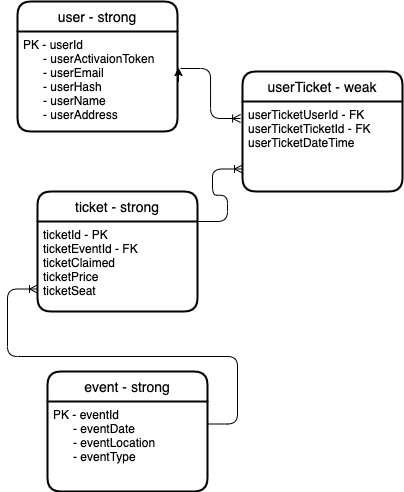

The diagram above was exported from draw.io. Its source (the exported page's mxGraphModel, read from the mxfile embedded in the PNG):
<mxGraphModel dx="872" dy="465" grid="1" gridSize="10" guides="1" tooltips="1" connect="1" arrows="1" fold="1" page="1" pageScale="1" pageWidth="850" pageHeight="1100" math="0" shadow="0">
  <root>
    <mxCell id="0" />
    <mxCell id="1" parent="0" />
    <mxCell id="WED4FgbRuNad740I_W20-16" value="" style="edgeStyle=entityRelationEdgeStyle;fontSize=12;html=1;endArrow=ERoneToMany;exitX=1.019;exitY=0.37;exitDx=0;exitDy=0;exitPerimeter=0;entryX=-0.012;entryY=0.189;entryDx=0;entryDy=0;entryPerimeter=0;" edge="1" parent="1" source="WED4FgbRuNad740I_W20-2" target="WED4FgbRuNad740I_W20-15">
      <mxGeometry width="100" height="100" relative="1" as="geometry">
        <mxPoint x="540" y="360" as="sourcePoint" />
        <mxPoint x="640" y="260" as="targetPoint" />
      </mxGeometry>
    </mxCell>
    <mxCell id="WED4FgbRuNad740I_W20-18" value="" style="edgeStyle=entityRelationEdgeStyle;fontSize=12;html=1;endArrow=ERoneToMany;exitX=1;exitY=0.25;exitDx=0;exitDy=0;entryX=0;entryY=0.75;entryDx=0;entryDy=0;" edge="1" parent="1" source="WED4FgbRuNad740I_W20-4" target="WED4FgbRuNad740I_W20-6">
      <mxGeometry width="100" height="100" relative="1" as="geometry">
        <mxPoint x="540" y="360" as="sourcePoint" />
        <mxPoint x="640" y="260" as="targetPoint" />
      </mxGeometry>
    </mxCell>
    <mxCell id="WED4FgbRuNad740I_W20-14" value="userTicket - weak" style="swimlane;childLayout=stackLayout;horizontal=1;startSize=30;horizontalStack=0;rounded=1;fontSize=14;fontStyle=0;strokeWidth=2;resizeParent=0;resizeLast=1;shadow=0;dashed=0;align=center;" vertex="1" parent="1">
      <mxGeometry x="425" y="80" width="160" height="120" as="geometry" />
    </mxCell>
    <mxCell id="WED4FgbRuNad740I_W20-15" value="userTicketUserId - FK&#10;userTicketTicketId - FK&#10;userTicketDateTime" style="align=left;strokeColor=none;fillColor=none;spacingLeft=4;fontSize=12;verticalAlign=top;resizable=0;rotatable=0;part=1;" vertex="1" parent="WED4FgbRuNad740I_W20-14">
      <mxGeometry y="30" width="160" height="90" as="geometry" />
    </mxCell>
    <mxCell id="WED4FgbRuNad740I_W20-20" value="" style="edgeStyle=entityRelationEdgeStyle;fontSize=12;html=1;endArrow=ERoneToMany;entryX=0;entryY=0.75;entryDx=0;entryDy=0;exitX=1;exitY=0.25;exitDx=0;exitDy=0;" edge="1" parent="1" source="WED4FgbRuNad740I_W20-5" target="WED4FgbRuNad740I_W20-15">
      <mxGeometry width="100" height="100" relative="1" as="geometry">
        <mxPoint x="830" y="80" as="sourcePoint" />
        <mxPoint x="640" y="260" as="targetPoint" />
      </mxGeometry>
    </mxCell>
    <mxCell id="WED4FgbRuNad740I_W20-1" value="user - strong" style="swimlane;childLayout=stackLayout;horizontal=1;startSize=30;horizontalStack=0;rounded=1;fontSize=14;fontStyle=0;strokeWidth=2;resizeParent=0;resizeLast=1;shadow=0;dashed=0;align=center;" vertex="1" parent="1">
      <mxGeometry x="200" y="10" width="160" height="130" as="geometry" />
    </mxCell>
    <mxCell id="WED4FgbRuNad740I_W20-2" value="PK - userId&#10;      - userActivaionToken&#10;      - userEmail&#10;      - userHash&#10;      - userName&#10;      - userAddress&#10;&#10;" style="align=left;strokeColor=none;fillColor=none;spacingLeft=4;fontSize=12;verticalAlign=top;resizable=0;rotatable=0;part=1;" vertex="1" parent="WED4FgbRuNad740I_W20-1">
      <mxGeometry y="30" width="160" height="100" as="geometry" />
    </mxCell>
    <mxCell id="WED4FgbRuNad740I_W20-11" style="edgeStyle=orthogonalEdgeStyle;rounded=0;orthogonalLoop=1;jettySize=auto;html=1;exitX=1;exitY=0.5;exitDx=0;exitDy=0;entryX=1.006;entryY=0.36;entryDx=0;entryDy=0;entryPerimeter=0;" edge="1" parent="WED4FgbRuNad740I_W20-1" source="WED4FgbRuNad740I_W20-2" target="WED4FgbRuNad740I_W20-2">
      <mxGeometry relative="1" as="geometry" />
    </mxCell>
    <mxCell id="WED4FgbRuNad740I_W20-3" value="event - strong" style="swimlane;childLayout=stackLayout;horizontal=1;startSize=30;horizontalStack=0;rounded=1;fontSize=14;fontStyle=0;strokeWidth=2;resizeParent=0;resizeLast=1;shadow=0;dashed=0;align=center;" vertex="1" parent="1">
      <mxGeometry x="230" y="380" width="160" height="120" as="geometry" />
    </mxCell>
    <mxCell id="WED4FgbRuNad740I_W20-4" value="PK - eventId&#10;      - eventDate&#10;      - eventLocation&#10;      - eventType" style="align=left;strokeColor=none;fillColor=none;spacingLeft=4;fontSize=12;verticalAlign=top;resizable=0;rotatable=0;part=1;" vertex="1" parent="WED4FgbRuNad740I_W20-3">
      <mxGeometry y="30" width="160" height="90" as="geometry" />
    </mxCell>
    <mxCell id="WED4FgbRuNad740I_W20-5" value="ticket - strong" style="swimlane;childLayout=stackLayout;horizontal=1;startSize=30;horizontalStack=0;rounded=1;fontSize=14;fontStyle=0;strokeWidth=2;resizeParent=0;resizeLast=1;shadow=0;dashed=0;align=center;" vertex="1" parent="1">
      <mxGeometry x="220" y="200" width="160" height="120" as="geometry" />
    </mxCell>
    <mxCell id="WED4FgbRuNad740I_W20-6" value="ticketId - PK&#10;ticketEventId - FK&#10;ticketClaimed&#10;ticketPrice&#10;ticketSeat" style="align=left;strokeColor=none;fillColor=none;spacingLeft=4;fontSize=12;verticalAlign=top;resizable=0;rotatable=0;part=1;" vertex="1" parent="WED4FgbRuNad740I_W20-5">
      <mxGeometry y="30" width="160" height="90" as="geometry" />
    </mxCell>
  </root>
</mxGraphModel>